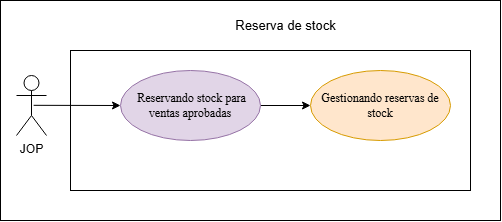

The diagram above was exported from draw.io. Its source (the exported page's mxGraphModel, read from the mxfile embedded in the PNG):
<mxGraphModel dx="1841" dy="597" grid="1" gridSize="10" guides="1" tooltips="1" connect="1" arrows="1" fold="1" page="1" pageScale="1" pageWidth="827" pageHeight="1169" math="0" shadow="0">
  <root>
    <mxCell id="0" />
    <mxCell id="1" parent="0" />
    <mxCell id="1ZLrge2x6KALXT54JJIL-3" parent="1" style="whiteSpace=wrap;html=1;" value="" vertex="1">
      <mxGeometry height="220" width="500" x="-663" y="290" as="geometry" />
    </mxCell>
    <mxCell id="1ZLrge2x6KALXT54JJIL-4" parent="1" style="rounded=0;whiteSpace=wrap;html=1;" value="" vertex="1">
      <mxGeometry height="140" width="400" x="-593" y="340" as="geometry" />
    </mxCell>
    <mxCell id="1ZLrge2x6KALXT54JJIL-11" edge="1" parent="1" source="1ZLrge2x6KALXT54JJIL-12" style="rounded=0;orthogonalLoop=1;jettySize=auto;html=1;exitX=1;exitY=0.5;exitDx=0;exitDy=0;entryX=0;entryY=0.5;entryDx=0;entryDy=0;" target="1ZLrge2x6KALXT54JJIL-16">
      <mxGeometry relative="1" as="geometry" />
    </mxCell>
    <mxCell id="1ZLrge2x6KALXT54JJIL-12" parent="1" style="ellipse;whiteSpace=wrap;html=1;fillColor=#e1d5e7;strokeColor=#9673a6;" value="&lt;span style=&quot;font-family: &amp;quot;Times New Roman&amp;quot;, serif; white-space: pre-wrap;&quot;&gt; Reservando stock para ventas aprobadas&lt;/span&gt;" vertex="1">
      <mxGeometry height="70" width="140" x="-543" y="360" as="geometry" />
    </mxCell>
    <mxCell id="1ZLrge2x6KALXT54JJIL-16" parent="1" style="ellipse;whiteSpace=wrap;html=1;fillColor=#ffe6cc;strokeColor=#d79b00;" value="&lt;span style=&quot;font-family: &amp;quot;Times New Roman&amp;quot;, serif; white-space: pre-wrap;&quot;&gt;Gestionando reservas de stock&lt;/span&gt;" vertex="1">
      <mxGeometry height="70" width="140" x="-353" y="360" as="geometry" />
    </mxCell>
    <mxCell id="1ZLrge2x6KALXT54JJIL-29" edge="1" parent="1" source="1ZLrge2x6KALXT54JJIL-30" style="rounded=0;orthogonalLoop=1;jettySize=auto;html=1;exitX=0.571;exitY=0.497;exitDx=0;exitDy=0;exitPerimeter=0;entryX=0;entryY=0.5;entryDx=0;entryDy=0;" target="1ZLrge2x6KALXT54JJIL-12">
      <mxGeometry relative="1" as="geometry">
        <mxPoint x="-563" y="395" as="targetPoint" />
      </mxGeometry>
    </mxCell>
    <mxCell id="1ZLrge2x6KALXT54JJIL-30" parent="1" style="shape=umlActor;verticalLabelPosition=bottom;verticalAlign=top;html=1;" value="JOP" vertex="1">
      <mxGeometry height="60" width="30" x="-647" y="365" as="geometry" />
    </mxCell>
    <mxCell id="1ZLrge2x6KALXT54JJIL-31" parent="1" style="text;html=1;whiteSpace=wrap;align=center;verticalAlign=middle;rounded=0;" value="&lt;font style=&quot;font-size: 13px;&quot;&gt;Reserva de stock&lt;/font&gt;" vertex="1">
      <mxGeometry height="30" width="164.75" x="-460.3699999999999" y="300" as="geometry" />
    </mxCell>
  </root>
</mxGraphModel>